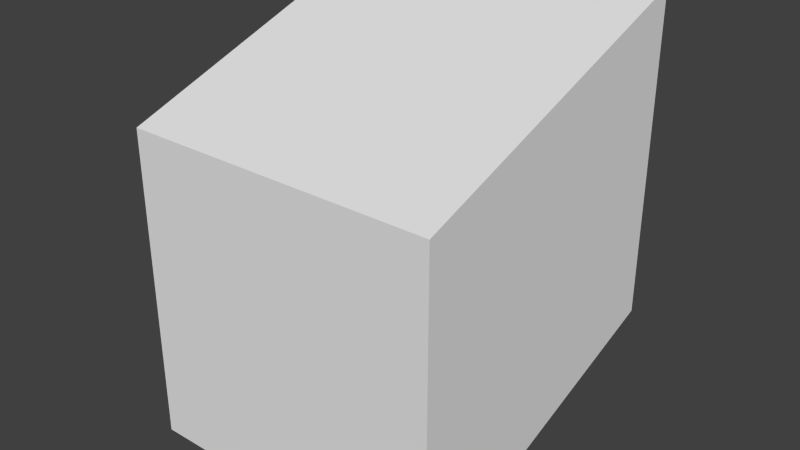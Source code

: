 # Source: SingleFloor-70.blend  (saved by Blender 2.76.0; exported with 4.5.12 LTS)
import bpy
from mathutils import Matrix  # noqa: F401  (used for matrix-valued properties, if any)

bpy.ops.wm.read_factory_settings(use_empty=True)
scene = bpy.context.scene
scene.name = 'Scene'

# ---- collections
col_collection_1 = bpy.data.collections.new('Collection 1'); scene.collection.children.link(col_collection_1)

# ---- world
world_world = bpy.data.worlds.new('World'); scene.world = world_world
world_world.color = (0.05088, 0.05088, 0.05088)
world_world.use_sun_shadow = False
world_world.sun_shadow_jitter_overblur = 0.0
world_world.cycles.sampling_method = 'MANUAL'
world_world.cycles.sample_map_resolution = 256

# ---- meshes
me_cube_001 = bpy.data.meshes.new('Cube.001')
me_cube_001.from_pydata([(-1.0, -1.0, -1.7), (-1.0, -1.0, 0.3), (-1.0, 1.0, -1.0), (-1.0, 1.0, 1.0), (1.0, -1.0, -1.7), (1.0, -1.0, 0.3), (1.0, 1.0, -1.0), (1.0, 1.0, 1.0)], [], [(1, 3, 2, 0), (3, 7, 6, 2), (7, 5, 4, 6), (5, 1, 0, 4), (0, 2, 6, 4), (5, 7, 3, 1)])
me_cube_001.use_remesh_preserve_volume = False
me_cube_001.use_remesh_preserve_attributes = False
me_cube_001.use_mirror_vertex_groups = False
me_cube_001.update()

# ---- objects
ob_cube = bpy.data.objects.new('Cube', me_cube_001)

# ---- transforms, parenting, visibility, modifiers, constraints
ob_cube.location = (0.0, 0.0, 0.0)
ob_cube.lineart.crease_threshold = 0.0

# ---- collection membership
col_collection_1.objects.link(ob_cube)

# ---- scene / render settings (as saved in the file)
scene.frame_start = 1; scene.frame_end = 250; scene.frame_set(1)
scene.render.engine = 'BLENDER_EEVEE_NEXT'
scene.render.resolution_percentage = 50
scene.render.dither_intensity = 0.0
scene.cycles.use_denoising = False
scene.cycles.samples = 10
scene.cycles.sampling_pattern = 'TABULATED_SOBOL'
scene.cycles.light_sampling_threshold = 0.0
scene.cycles.use_adaptive_sampling = False
scene.cycles.use_light_tree = False
scene.cycles.blur_glossy = 0.0
scene.cycles.pixel_filter_type = 'GAUSSIAN'
scene.cycles.sample_clamp_indirect = 0.0
scene.view_settings.view_transform = 'Standard'
bpy.context.view_layer.update()

# ---- added for rendering (the .blend has no active camera and no usable light): camera, sun
cam_auto = bpy.data.cameras.new('AutoCamera')
cam_auto.lens = 50.0
cam_auto.sensor_width = 36.0
cam_auto.clip_end = 1000.0
ob_auto_camera = bpy.data.objects.new('AutoCamera', cam_auto)
scene.collection.objects.link(ob_auto_camera)
ob_auto_camera.location = (3.61785, -4.34142, 2.54428)
ob_auto_camera.rotation_euler = (1.09748, -7.21219e-08, 0.694738)
scene.camera = ob_auto_camera
light_auto_sun = bpy.data.lights.new('AutoSun', 'SUN')
light_auto_sun.energy = 3.0
light_auto_sun.angle = 0.0523599
ob_auto_sun = bpy.data.objects.new('AutoSun', light_auto_sun)
scene.collection.objects.link(ob_auto_sun)
ob_auto_sun.rotation_euler = (0.872665, 0.174533, 0.523599)
bpy.context.view_layer.update()
